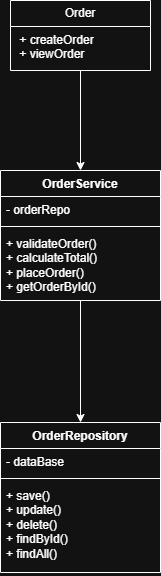

The diagram above was exported from draw.io. Its source (the exported page's mxGraphModel, read from the mxfile embedded in the PNG):
<mxGraphModel dx="1042" dy="658" grid="1" gridSize="10" guides="1" tooltips="1" connect="1" arrows="1" fold="1" page="1" pageScale="1" pageWidth="827" pageHeight="1169" math="0" shadow="0">
  <root>
    <mxCell id="0" />
    <mxCell id="1" parent="0" />
    <mxCell id="FMoiARo5OKmesJ9g0Jmc-1" style="edgeStyle=orthogonalEdgeStyle;rounded=0;orthogonalLoop=1;jettySize=auto;html=1;" edge="1" parent="1" source="2DYbnz8Dauh4FERdadLv-11" target="8SCKRaH1f-68tG3QjiwC-1">
      <mxGeometry relative="1" as="geometry" />
    </mxCell>
    <mxCell id="2DYbnz8Dauh4FERdadLv-11" value="Order" style="swimlane;fontStyle=0;childLayout=stackLayout;horizontal=1;startSize=26;fillColor=none;horizontalStack=0;resizeParent=1;resizeParentMax=0;resizeLast=0;collapsible=1;marginBottom=0;whiteSpace=wrap;html=1;" vertex="1" parent="1">
      <mxGeometry x="160" y="120" width="140" height="70" as="geometry" />
    </mxCell>
    <mxCell id="2DYbnz8Dauh4FERdadLv-12" value="&lt;div&gt;&amp;nbsp;+ createOrder&lt;/div&gt;&lt;div&gt;&amp;nbsp;+ viewOrder&lt;/div&gt;" style="text;strokeColor=none;fillColor=none;align=left;verticalAlign=top;spacingLeft=4;spacingRight=4;overflow=hidden;rotatable=0;points=[[0,0.5],[1,0.5]];portConstraint=eastwest;whiteSpace=wrap;html=1;" vertex="1" parent="2DYbnz8Dauh4FERdadLv-11">
      <mxGeometry y="26" width="140" height="44" as="geometry" />
    </mxCell>
    <mxCell id="FMoiARo5OKmesJ9g0Jmc-2" style="edgeStyle=orthogonalEdgeStyle;rounded=0;orthogonalLoop=1;jettySize=auto;html=1;entryX=0.5;entryY=0;entryDx=0;entryDy=0;" edge="1" parent="1" source="8SCKRaH1f-68tG3QjiwC-1" target="8SCKRaH1f-68tG3QjiwC-5">
      <mxGeometry relative="1" as="geometry" />
    </mxCell>
    <mxCell id="8SCKRaH1f-68tG3QjiwC-1" value="OrderService" style="swimlane;fontStyle=1;align=center;verticalAlign=top;childLayout=stackLayout;horizontal=1;startSize=26;horizontalStack=0;resizeParent=1;resizeParentMax=0;resizeLast=0;collapsible=1;marginBottom=0;whiteSpace=wrap;html=1;" vertex="1" parent="1">
      <mxGeometry x="150" y="290" width="160" height="130" as="geometry" />
    </mxCell>
    <mxCell id="8SCKRaH1f-68tG3QjiwC-2" value="- orderRepo" style="text;strokeColor=none;fillColor=none;align=left;verticalAlign=top;spacingLeft=4;spacingRight=4;overflow=hidden;rotatable=0;points=[[0,0.5],[1,0.5]];portConstraint=eastwest;whiteSpace=wrap;html=1;" vertex="1" parent="8SCKRaH1f-68tG3QjiwC-1">
      <mxGeometry y="26" width="160" height="26" as="geometry" />
    </mxCell>
    <mxCell id="8SCKRaH1f-68tG3QjiwC-3" value="" style="line;strokeWidth=1;fillColor=none;align=left;verticalAlign=middle;spacingTop=-1;spacingLeft=3;spacingRight=3;rotatable=0;labelPosition=right;points=[];portConstraint=eastwest;strokeColor=inherit;" vertex="1" parent="8SCKRaH1f-68tG3QjiwC-1">
      <mxGeometry y="52" width="160" height="8" as="geometry" />
    </mxCell>
    <mxCell id="8SCKRaH1f-68tG3QjiwC-4" value="&lt;div&gt;+ validateOrder()&lt;/div&gt;&lt;div&gt;+ calculateTotal()&lt;/div&gt;&lt;div&gt;+ placeOrder()&lt;/div&gt;&lt;div&gt;+ getOrderById()&lt;/div&gt;" style="text;strokeColor=none;fillColor=none;align=left;verticalAlign=top;spacingLeft=4;spacingRight=4;overflow=hidden;rotatable=0;points=[[0,0.5],[1,0.5]];portConstraint=eastwest;whiteSpace=wrap;html=1;" vertex="1" parent="8SCKRaH1f-68tG3QjiwC-1">
      <mxGeometry y="60" width="160" height="70" as="geometry" />
    </mxCell>
    <mxCell id="8SCKRaH1f-68tG3QjiwC-5" value="OrderRepository" style="swimlane;fontStyle=1;align=center;verticalAlign=top;childLayout=stackLayout;horizontal=1;startSize=26;horizontalStack=0;resizeParent=1;resizeParentMax=0;resizeLast=0;collapsible=1;marginBottom=0;whiteSpace=wrap;html=1;" vertex="1" parent="1">
      <mxGeometry x="150" y="542" width="160" height="150" as="geometry" />
    </mxCell>
    <mxCell id="8SCKRaH1f-68tG3QjiwC-6" value="- dataBase" style="text;strokeColor=none;fillColor=none;align=left;verticalAlign=top;spacingLeft=4;spacingRight=4;overflow=hidden;rotatable=0;points=[[0,0.5],[1,0.5]];portConstraint=eastwest;whiteSpace=wrap;html=1;" vertex="1" parent="8SCKRaH1f-68tG3QjiwC-5">
      <mxGeometry y="26" width="160" height="26" as="geometry" />
    </mxCell>
    <mxCell id="8SCKRaH1f-68tG3QjiwC-7" value="" style="line;strokeWidth=1;fillColor=none;align=left;verticalAlign=middle;spacingTop=-1;spacingLeft=3;spacingRight=3;rotatable=0;labelPosition=right;points=[];portConstraint=eastwest;strokeColor=inherit;" vertex="1" parent="8SCKRaH1f-68tG3QjiwC-5">
      <mxGeometry y="52" width="160" height="8" as="geometry" />
    </mxCell>
    <mxCell id="8SCKRaH1f-68tG3QjiwC-8" value="&lt;div&gt;+ save()&lt;/div&gt;&lt;div&gt;+ update()&lt;/div&gt;&lt;div&gt;+ delete()&lt;/div&gt;&lt;div&gt;+ findById()&lt;/div&gt;&lt;div&gt;+ findAll()&amp;nbsp;&lt;/div&gt;" style="text;strokeColor=none;fillColor=none;align=left;verticalAlign=top;spacingLeft=4;spacingRight=4;overflow=hidden;rotatable=0;points=[[0,0.5],[1,0.5]];portConstraint=eastwest;whiteSpace=wrap;html=1;" vertex="1" parent="8SCKRaH1f-68tG3QjiwC-5">
      <mxGeometry y="60" width="160" height="90" as="geometry" />
    </mxCell>
  </root>
</mxGraphModel>